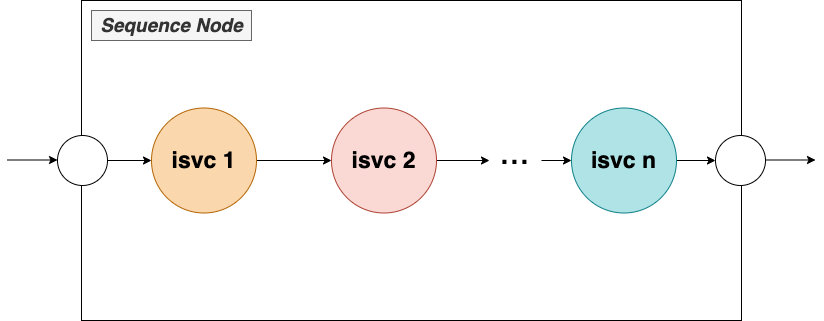

The diagram above was exported from draw.io. Its source (the exported page's mxGraphModel, read from the mxfile embedded in the PNG):
<mxGraphModel dx="1106" dy="809" grid="1" gridSize="10" guides="1" tooltips="1" connect="1" arrows="1" fold="1" page="1" pageScale="1" pageWidth="827" pageHeight="1169" math="0" shadow="0">
  <root>
    <mxCell id="0" />
    <mxCell id="1" parent="0" />
    <mxCell id="_X4CHR04WmFe4VHmD9M7-1" value="" style="rounded=0;whiteSpace=wrap;html=1;fontSize=19;verticalAlign=bottom;" parent="1" vertex="1">
      <mxGeometry x="160" y="280" width="660" height="320" as="geometry" />
    </mxCell>
    <mxCell id="_X4CHR04WmFe4VHmD9M7-2" value="Sequence Node" style="text;html=1;resizable=0;autosize=1;align=center;verticalAlign=middle;points=[];fillColor=#f5f5f5;strokeColor=#666666;rounded=0;fontSize=19;fontStyle=3;fontColor=#333333;" parent="1" vertex="1">
      <mxGeometry x="170" y="290" width="160" height="30" as="geometry" />
    </mxCell>
    <mxCell id="_X4CHR04WmFe4VHmD9M7-14" value="" style="edgeStyle=none;rounded=0;orthogonalLoop=1;jettySize=auto;html=1;fontSize=36;" parent="1" source="_X4CHR04WmFe4VHmD9M7-3" target="_X4CHR04WmFe4VHmD9M7-6" edge="1">
      <mxGeometry relative="1" as="geometry" />
    </mxCell>
    <mxCell id="_X4CHR04WmFe4VHmD9M7-3" value="" style="ellipse;whiteSpace=wrap;html=1;aspect=fixed;labelBackgroundColor=#FFFFCC;labelBorderColor=default;fontSize=18;" parent="1" vertex="1">
      <mxGeometry x="136" y="415" width="50" height="50" as="geometry" />
    </mxCell>
    <mxCell id="_X4CHR04WmFe4VHmD9M7-4" style="edgeStyle=none;rounded=0;orthogonalLoop=1;jettySize=auto;html=1;exitX=1;exitY=0;exitDx=0;exitDy=0;fontSize=18;" parent="1" source="_X4CHR04WmFe4VHmD9M7-3" target="_X4CHR04WmFe4VHmD9M7-3" edge="1">
      <mxGeometry relative="1" as="geometry" />
    </mxCell>
    <mxCell id="_X4CHR04WmFe4VHmD9M7-5" value="" style="ellipse;whiteSpace=wrap;html=1;aspect=fixed;labelBackgroundColor=#FFFFCC;labelBorderColor=default;fontSize=18;" parent="1" vertex="1">
      <mxGeometry x="794" y="415" width="50" height="50" as="geometry" />
    </mxCell>
    <mxCell id="_X4CHR04WmFe4VHmD9M7-10" value="" style="edgeStyle=none;rounded=0;orthogonalLoop=1;jettySize=auto;html=1;fontSize=36;" parent="1" source="_X4CHR04WmFe4VHmD9M7-6" target="_X4CHR04WmFe4VHmD9M7-7" edge="1">
      <mxGeometry relative="1" as="geometry" />
    </mxCell>
    <mxCell id="_X4CHR04WmFe4VHmD9M7-6" value="isvc 1" style="ellipse;whiteSpace=wrap;html=1;aspect=fixed;labelBackgroundColor=none;labelBorderColor=none;fontSize=23;fillColor=#fad7ac;strokeColor=#b46504;fontStyle=1" parent="1" vertex="1">
      <mxGeometry x="230" y="387.5" width="105" height="105" as="geometry" />
    </mxCell>
    <mxCell id="_X4CHR04WmFe4VHmD9M7-11" value="" style="edgeStyle=none;rounded=0;orthogonalLoop=1;jettySize=auto;html=1;fontSize=36;entryX=0;entryY=0.68;entryDx=0;entryDy=0;entryPerimeter=0;" parent="1" source="_X4CHR04WmFe4VHmD9M7-7" target="_X4CHR04WmFe4VHmD9M7-9" edge="1">
      <mxGeometry relative="1" as="geometry" />
    </mxCell>
    <mxCell id="_X4CHR04WmFe4VHmD9M7-7" value="isvc 2" style="ellipse;whiteSpace=wrap;html=1;aspect=fixed;labelBackgroundColor=none;labelBorderColor=none;fontSize=23;fillColor=#fad9d5;strokeColor=#ae4132;fontStyle=1" parent="1" vertex="1">
      <mxGeometry x="410" y="387.5" width="105" height="105" as="geometry" />
    </mxCell>
    <mxCell id="_X4CHR04WmFe4VHmD9M7-15" value="" style="edgeStyle=none;rounded=0;orthogonalLoop=1;jettySize=auto;html=1;fontSize=36;" parent="1" source="_X4CHR04WmFe4VHmD9M7-8" target="_X4CHR04WmFe4VHmD9M7-5" edge="1">
      <mxGeometry relative="1" as="geometry" />
    </mxCell>
    <mxCell id="_X4CHR04WmFe4VHmD9M7-8" value="isvc n" style="ellipse;whiteSpace=wrap;html=1;aspect=fixed;labelBackgroundColor=none;labelBorderColor=none;fontSize=23;fillColor=#b0e3e6;strokeColor=#0e8088;fontStyle=1" parent="1" vertex="1">
      <mxGeometry x="650" y="387.5" width="105" height="105" as="geometry" />
    </mxCell>
    <mxCell id="_X4CHR04WmFe4VHmD9M7-9" value="..." style="text;html=1;resizable=0;autosize=1;align=center;verticalAlign=middle;points=[];fillColor=none;strokeColor=none;rounded=0;labelBackgroundColor=none;labelBorderColor=none;fontSize=36;" parent="1" vertex="1">
      <mxGeometry x="568" y="406" width="50" height="50" as="geometry" />
    </mxCell>
    <mxCell id="_X4CHR04WmFe4VHmD9M7-13" value="" style="edgeStyle=none;rounded=0;orthogonalLoop=1;jettySize=auto;html=1;fontSize=36;" parent="1" target="_X4CHR04WmFe4VHmD9M7-8" edge="1">
      <mxGeometry relative="1" as="geometry">
        <mxPoint x="620" y="440" as="sourcePoint" />
        <mxPoint x="650.1780523059538" y="435.6798391812256" as="targetPoint" />
      </mxGeometry>
    </mxCell>
    <mxCell id="_X4CHR04WmFe4VHmD9M7-17" value="" style="endArrow=classic;html=1;rounded=0;fontSize=36;" parent="1" edge="1">
      <mxGeometry width="50" height="50" relative="1" as="geometry">
        <mxPoint x="86" y="439.5" as="sourcePoint" />
        <mxPoint x="136" y="439.5" as="targetPoint" />
      </mxGeometry>
    </mxCell>
    <mxCell id="_X4CHR04WmFe4VHmD9M7-18" value="" style="endArrow=classic;html=1;rounded=0;fontSize=36;" parent="1" edge="1">
      <mxGeometry width="50" height="50" relative="1" as="geometry">
        <mxPoint x="844" y="439.5" as="sourcePoint" />
        <mxPoint x="894" y="439.5" as="targetPoint" />
      </mxGeometry>
    </mxCell>
  </root>
</mxGraphModel>